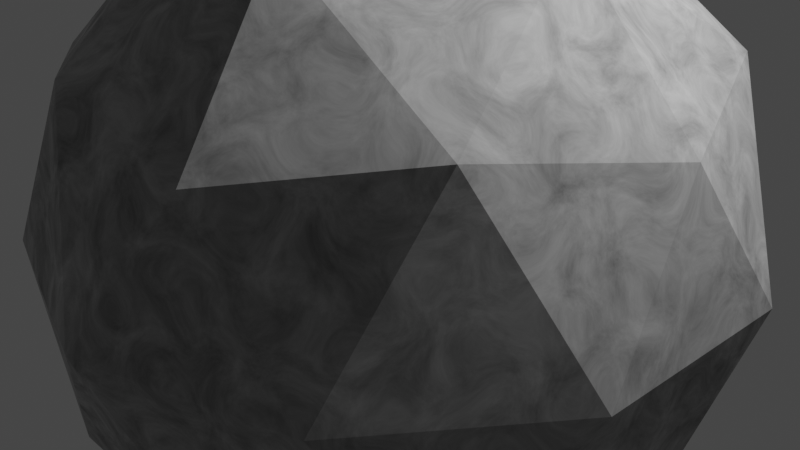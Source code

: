 # Source: frostplanet.blend  (saved by Blender 3.1.7; exported with 4.5.12 LTS)
import bpy
from mathutils import Matrix  # noqa: F401  (used for matrix-valued properties, if any)

bpy.ops.wm.read_factory_settings(use_empty=True)
scene = bpy.context.scene
scene.name = 'Scene'

# ---- collections
col_collection = bpy.data.collections.new('Collection'); scene.collection.children.link(col_collection)

# ---- materials (node trees are filled in below, after node groups)
mat_material_001 = bpy.data.materials.new('Material.001')
mat_material_001.use_transparent_shadow = False
mat_material_002 = bpy.data.materials.new('Material.002')
mat_material_002.use_transparent_shadow = False

# ---- material node trees
mat_material_001.use_nodes = True; mat_material_001.node_tree.nodes.clear()
_N = mat_material_001.node_tree.nodes; _L = mat_material_001.node_tree.links
n0 = _N.new('ShaderNodeOutputMaterial'); n0.name = 'Material Output'; n0.location = (300, 300)
n1 = _N.new('ShaderNodeBsdfPrincipled'); n1.name = 'Principled BSDF'; n1.location = (42, 300)
n1.distribution = 'GGX'
n1.subsurface_method = 'RANDOM_WALK_SKIN'
n1.inputs[1].default_value = 0.5318
n1.inputs[2].default_value = 1.0
n1.inputs[3].default_value = 1.45
n1.inputs[11].default_value = 1.565
n1.inputs[24].default_value = 0.009091
n1.inputs[27].default_value = (0.0, 0.0, 0.0, 1.0)
n1.inputs[28].default_value = 1.0
n2 = _N.new('ShaderNodeTexNoise'); n2.name = 'Noise Texture'; n2.location = (-627, 148)
n2.inputs[2].default_value = 12.9
n2.inputs[3].default_value = 6.4
n2.inputs[4].default_value = 0.6833
n2.inputs[8].default_value = 1.0
n3 = _N.new('ShaderNodeMix'); n3.name = 'Mix'; n3.location = (-275, 182)
n3.width = 122
n3.data_type = 'RGBA'
n3.blend_type = 'DARKEN'
n3.clamp_result = True
n3.inputs[0].default_value = 0.9902
n3.inputs[7].default_value = (0.8657, 0.8641, 0.7662, 1.0)
_L.new(n1.outputs[0], n0.inputs[0])
_L.new(n3.outputs[2], n1.inputs[0])
_L.new(n2.outputs[0], n3.inputs[6])
n0.is_active_output = True
mat_material_002.use_nodes = True; mat_material_002.node_tree.nodes.clear()
_N = mat_material_002.node_tree.nodes; _L = mat_material_002.node_tree.links
n0 = _N.new('ShaderNodeBsdfPrincipled'); n0.name = 'Principled BSDF'; n0.location = (10, 300)
n0.distribution = 'GGX'
n0.subsurface_method = 'RANDOM_WALK_SKIN'
n0.inputs[0].default_value = (0.3607, 0.8, 0.1952, 1.0)
n0.inputs[3].default_value = 1.45
n0.inputs[27].default_value = (0.0, 0.0, 0.0, 1.0)
n0.inputs[28].default_value = 1.0
n1 = _N.new('ShaderNodeOutputMaterial'); n1.name = 'Material Output'; n1.location = (300, 300)
_L.new(n0.outputs[0], n1.inputs[0])
n1.is_active_output = True

# ---- world
world_world = bpy.data.worlds.new('World'); scene.world = world_world
world_world.use_nodes = True; world_world.node_tree.nodes.clear()
_N = world_world.node_tree.nodes; _L = world_world.node_tree.links
n0 = _N.new('ShaderNodeOutputWorld'); n0.name = 'World Output'; n0.location = (300, 300)
n1 = _N.new('ShaderNodeBackground'); n1.name = 'Background'; n1.location = (10, 300)
n1.inputs[0].default_value = (0.05088, 0.05088, 0.05088, 1.0)
_L.new(n1.outputs[0], n0.inputs[0])
n0.is_active_output = True
world_world.color = (0.05088, 0.05088, 0.05088)
world_world.use_sun_shadow = False
world_world.sun_shadow_jitter_overblur = 0.0

# ---- cameras
cam_camera = bpy.data.cameras.new('Camera')
cam_camera.clip_end = 100.0
cam_camera.ortho_scale = 7.314

# ---- lights
light_light = bpy.data.lights.new('Light', 'POINT')
light_light.transmission_factor = 0.0
light_light.energy = 1000.0
light_light.shadow_soft_size = 0.1
light_light.shadow_maximum_resolution = 0.006
light_light.use_absolute_resolution = True

# ---- meshes
me_icosphere = bpy.data.meshes.new('Icosphere')
me_icosphere.from_pydata([(0.0, 0.0, -1.0), (0.7236, -0.5257, -0.4472), (-0.2764, -0.8506, -0.4472), (-0.8944, 0.0, -0.4472), (-0.2764, 0.8506, -0.4472), (0.7236, 0.5257, -0.4472), (0.2764, -0.8506, 0.4472), (-0.7236, -0.5257, 0.4472), (-0.7236, 0.5257, 0.4472), (0.2764, 0.8506, 0.4472), (0.8944, 0.0, 0.4472), (0.0, 0.0, 1.0), (-0.1625, -0.5, -0.8507), (0.4253, -0.309, -0.8507), (0.2629, -0.809, -0.5257), (0.8506, 0.0, -0.5257), (0.4253, 0.309, -0.8507), (-0.5257, 0.0, -0.8507), (-0.6882, -0.5, -0.5257), (-0.1625, 0.5, -0.8507), (-0.6882, 0.5, -0.5257), (0.2629, 0.809, -0.5257), (0.9511, -0.309, 0.0), (0.9511, 0.309, 0.0), (0.0, -1.0, 0.0), (0.5878, -0.809, 0.0), (-0.9511, -0.309, 0.0), (-0.5878, -0.809, 0.0), (-0.5878, 0.809, 0.0), (-0.9511, 0.309, 0.0), (0.5878, 0.809, 0.0), (0.0, 1.0, 0.0), (0.6882, -0.5, 0.5257), (-0.2629, -0.809, 0.5257), (-0.8506, 0.0, 0.5257), (-0.2629, 0.809, 0.5257), (0.6882, 0.5, 0.5257), (0.1625, -0.5, 0.8507), (0.5257, 0.0, 0.8507), (-0.4253, -0.309, 0.8507), (-0.4253, 0.309, 0.8507), (0.1625, 0.5, 0.8507)], [], [(0, 13, 12), (1, 13, 15), (0, 12, 17), (0, 17, 19), (0, 19, 16), (1, 15, 22), (2, 14, 24), (3, 18, 26), (4, 20, 28), (5, 21, 30), (1, 22, 25), (2, 24, 27), (3, 26, 29), (4, 28, 31), (5, 30, 23), (6, 32, 37), (7, 33, 39), (8, 34, 40), (9, 35, 41), (10, 36, 38), (38, 41, 11), (38, 36, 41), (36, 9, 41), (41, 40, 11), (41, 35, 40), (35, 8, 40), (40, 39, 11), (40, 34, 39), (34, 7, 39), (39, 37, 11), (39, 33, 37), (33, 6, 37), (37, 38, 11), (37, 32, 38), (32, 10, 38), (23, 36, 10), (23, 30, 36), (30, 9, 36), (31, 35, 9), (31, 28, 35), (28, 8, 35), (29, 34, 8), (29, 26, 34), (26, 7, 34), (27, 33, 7), (27, 24, 33), (24, 6, 33), (25, 32, 6), (25, 22, 32), (22, 10, 32), (30, 31, 9), (30, 21, 31), (21, 4, 31), (28, 29, 8), (28, 20, 29), (20, 3, 29), (26, 27, 7), (26, 18, 27), (18, 2, 27), (24, 25, 6), (24, 14, 25), (14, 1, 25), (22, 23, 10), (22, 15, 23), (15, 5, 23), (16, 21, 5), (16, 19, 21), (19, 4, 21), (19, 20, 4), (19, 17, 20), (17, 3, 20), (17, 18, 3), (17, 12, 18), (12, 2, 18), (15, 16, 5), (15, 13, 16), (13, 0, 16), (12, 14, 2), (12, 13, 14), (13, 1, 14)])
_uv = me_icosphere.uv_layers.new(name='UVMap')
_uv.uv.foreach_set('vector', [0.1818, 0.0, 0.2273, 0.07873, 0.1364, 0.07873, 0.2727, 0.1575, 0.3182, 0.07873, 0.3636, 0.1575, 0.9091, 0.0, 0.9545, 0.07873, 0.8636, 0.07873, 0.7273, 0.0, 0.7727, 0.07873, 0.6818, 0.07873, 0.5455, 0.0, 0.5909, 0.07873, 0.5, 0.07873, 0.2727, 0.1575, 0.3636, 0.1575, 0.3182, 0.2362, 0.09091, 0.1575, 0.1818, 0.1575, 0.1364, 0.2362, 0.8182, 0.1575, 0.9091, 0.1575, 0.8636, 0.2362, 0.6364, 0.1575, 0.7273, 0.1575, 0.6818, 0.2362, 0.4545, 0.1575, 0.5455, 0.1575, 0.5, 0.2362, 0.2727, 0.1575, 0.3182, 0.2362, 0.2273, 0.2362, 0.09091, 0.1575, 0.1364, 0.2362, 0.04546, 0.2362, 0.8182, 0.1575, 0.8636, 0.2362, 0.7727, 0.2362, 0.6364, 0.1575, 0.6818, 0.2362, 0.5909, 0.2362, 0.4545, 0.1575, 0.5, 0.2362, 0.4091, 0.2362, 0.1818, 0.3149, 0.2727, 0.3149, 0.2273, 0.3937, 0.0, 0.3149, 0.09091, 0.3149, 0.04546, 0.3937, 0.7273, 0.3149, 0.8182, 0.3149, 0.7727, 0.3937, 0.5455, 0.3149, 0.6364, 0.3149, 0.5909, 0.3937, 0.3636, 0.3149, 0.4545, 0.3149, 0.4091, 0.3937, 0.4091, 0.3937, 0.5, 0.3937, 0.4545, 0.4724, 0.4091, 0.3937, 0.4545, 0.3149, 0.5, 0.3937, 0.4545, 0.3149, 0.5455, 0.3149, 0.5, 0.3937, 0.5909, 0.3937, 0.6818, 0.3937, 0.6364, 0.4724, 0.5909, 0.3937, 0.6364, 0.3149, 0.6818, 0.3937, 0.6364, 0.3149, 0.7273, 0.3149, 0.6818, 0.3937, 0.7727, 0.3937, 0.8636, 0.3937, 0.8182, 0.4724, 0.7727, 0.3937, 0.8182, 0.3149, 0.8636, 0.3937, 0.8182, 0.3149, 0.9091, 0.3149, 0.8636, 0.3937, 0.04546, 0.3937, 0.1364, 0.3937, 0.09091, 0.4724, 0.04546, 0.3937, 0.09091, 0.3149, 0.1364, 0.3937, 0.09091, 0.3149, 0.1818, 0.3149, 0.1364, 0.3937, 0.2273, 0.3937, 0.3182, 0.3937, 0.2727, 0.4724, 0.2273, 0.3937, 0.2727, 0.3149, 0.3182, 0.3937, 0.2727, 0.3149, 0.3636, 0.3149, 0.3182, 0.3937, 0.4091, 0.2362, 0.4545, 0.3149, 0.3636, 0.3149, 0.4091, 0.2362, 0.5, 0.2362, 0.4545, 0.3149, 0.5, 0.2362, 0.5455, 0.3149, 0.4545, 0.3149, 0.5909, 0.2362, 0.6364, 0.3149, 0.5455, 0.3149, 0.5909, 0.2362, 0.6818, 0.2362, 0.6364, 0.3149, 0.6818, 0.2362, 0.7273, 0.3149, 0.6364, 0.3149, 0.7727, 0.2362, 0.8182, 0.3149, 0.7273, 0.3149, 0.7727, 0.2362, 0.8636, 0.2362, 0.8182, 0.3149, 0.8636, 0.2362, 0.9091, 0.3149, 0.8182, 0.3149, 0.04546, 0.2362, 0.09091, 0.3149, 0.0, 0.3149, 0.04546, 0.2362, 0.1364, 0.2362, 0.09091, 0.3149, 0.1364, 0.2362, 0.1818, 0.3149, 0.09091, 0.3149, 0.2273, 0.2362, 0.2727, 0.3149, 0.1818, 0.3149, 0.2273, 0.2362, 0.3182, 0.2362, 0.2727, 0.3149, 0.3182, 0.2362, 0.3636, 0.3149, 0.2727, 0.3149, 0.5, 0.2362, 0.5909, 0.2362, 0.5455, 0.3149, 0.5, 0.2362, 0.5455, 0.1575, 0.5909, 0.2362, 0.5455, 0.1575, 0.6364, 0.1575, 0.5909, 0.2362, 0.6818, 0.2362, 0.7727, 0.2362, 0.7273, 0.3149, 0.6818, 0.2362, 0.7273, 0.1575, 0.7727, 0.2362, 0.7273, 0.1575, 0.8182, 0.1575, 0.7727, 0.2362, 0.8636, 0.2362, 0.9545, 0.2362, 0.9091, 0.3149, 0.8636, 0.2362, 0.9091, 0.1575, 0.9545, 0.2362, 0.9091, 0.1575, 1.0, 0.1575, 0.9545, 0.2362, 0.1364, 0.2362, 0.2273, 0.2362, 0.1818, 0.3149, 0.1364, 0.2362, 0.1818, 0.1575, 0.2273, 0.2362, 0.1818, 0.1575, 0.2727, 0.1575, 0.2273, 0.2362, 0.3182, 0.2362, 0.4091, 0.2362, 0.3636, 0.3149, 0.3182, 0.2362, 0.3636, 0.1575, 0.4091, 0.2362, 0.3636, 0.1575, 0.4545, 0.1575, 0.4091, 0.2362, 0.5, 0.07873, 0.5455, 0.1575, 0.4545, 0.1575, 0.5, 0.07873, 0.5909, 0.07873, 0.5455, 0.1575, 0.5909, 0.07873, 0.6364, 0.1575, 0.5455, 0.1575, 0.6818, 0.07873, 0.7273, 0.1575, 0.6364, 0.1575, 0.6818, 0.07873, 0.7727, 0.07873, 0.7273, 0.1575, 0.7727, 0.07873, 0.8182, 0.1575, 0.7273, 0.1575, 0.8636, 0.07873, 0.9091, 0.1575, 0.8182, 0.1575, 0.8636, 0.07873, 0.9545, 0.07873, 0.9091, 0.1575, 0.9545, 0.07873, 1.0, 0.1575, 0.9091, 0.1575, 0.3636, 0.1575, 0.4091, 0.07873, 0.4545, 0.1575, 0.3636, 0.1575, 0.3182, 0.07873, 0.4091, 0.07873, 0.3182, 0.07873, 0.3636, 0.0, 0.4091, 0.07873, 0.1364, 0.07873, 0.1818, 0.1575, 0.09091, 0.1575, 0.1364, 0.07873, 0.2273, 0.07873, 0.1818, 0.1575, 0.2273, 0.07873, 0.2727, 0.1575, 0.1818, 0.1575])
me_icosphere.materials.append(mat_material_001)
me_icosphere.materials.append(mat_material_002)
me_icosphere.use_remesh_fix_poles = True
me_icosphere.use_remesh_preserve_attributes = False
me_icosphere.update()

# ---- objects
ob_light = bpy.data.objects.new('Light', light_light)
ob_camera = bpy.data.objects.new('Camera', cam_camera)
ob_icosphere = bpy.data.objects.new('Icosphere', me_icosphere)

# ---- transforms, parenting, visibility, modifiers, constraints
ob_light.location = (4.076, 1.005, 5.904)
ob_light.rotation_euler = (0.6503, 0.05522, 1.866)
ob_light.lock_rotations_4d = False
ob_light.empty_display_type = 'ARROWS'
ob_light.color = (0.0, 0.0, 0.0, 0.0)
ob_light.lineart.crease_threshold = 0.0
ob_camera.location = (7.359, -6.926, 4.958)
ob_camera.rotation_euler = (1.109, 0.0, 0.8149)
ob_camera.lock_rotations_4d = False
ob_camera.empty_display_type = 'ARROWS'
ob_camera.color = (0.0, 0.0, 0.0, 0.0)
ob_camera.display_type = 'WIRE'
ob_camera.lineart.crease_threshold = 0.0
ob_icosphere.location = (0.0, 0.0, 0.0)
ob_icosphere.scale = (3.701, 3.701, 3.701)

# ---- collection membership
col_collection.objects.link(ob_light)
col_collection.objects.link(ob_camera)
col_collection.objects.link(ob_icosphere)

# ---- scene / render settings (as saved in the file)
scene.camera = ob_camera
scene.frame_start = 1; scene.frame_end = 250; scene.frame_set(1)
scene.render.engine = 'BLENDER_EEVEE_NEXT'
scene.cycles.sampling_pattern = 'TABULATED_SOBOL'
scene.cycles.use_light_tree = False
scene.view_settings.view_transform = 'Filmic'
bpy.context.view_layer.update()
